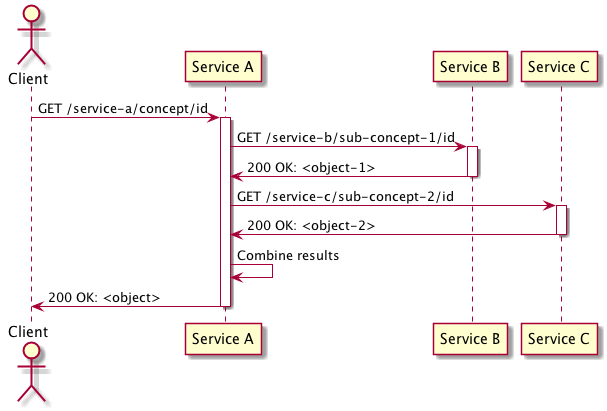

The diagram above was rendered by PlantUML. Its source (embedded in the PNG):
@startuml Redirecting commands

    actor "Client"
    participant "Service A"
    participant "Service B"
    participant "Service C"

    "Client" -> "Service A": GET /service-a/concept/id

    activate "Service A"
        "Service A" -> "Service B": GET /service-b/sub-concept-1/id
        activate "Service B"
            "Service B" -> "Service A": 200 OK: <object-1>
        deactivate "Service B"

        "Service A" -> "Service C": GET /service-c/sub-concept-2/id
        activate "Service C"
            "Service C" -> "Service A": 200 OK: <object-2>
        deactivate "Service C"

        "Service A" -> "Service A": Combine results
        "Service A" -> "Client": 200 OK: <object>
    deactivate "Service A"

@enduml